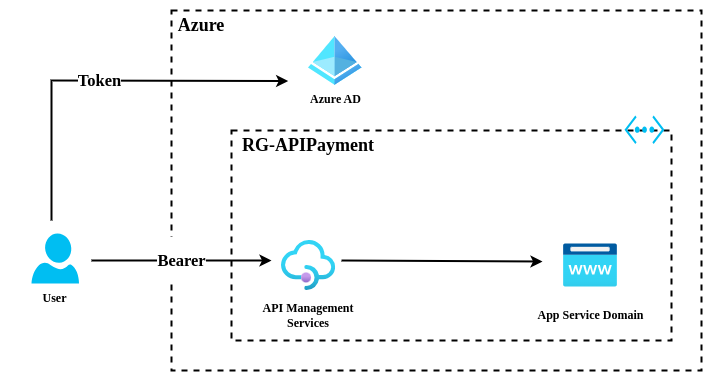

The diagram above was exported from draw.io. Its source (the exported page's mxGraphModel, read from the mxfile embedded in the PNG):
<mxGraphModel dx="880" dy="559" grid="1" gridSize="10" guides="1" tooltips="1" connect="1" arrows="1" fold="1" page="1" pageScale="1" pageWidth="850" pageHeight="1100" background="#ffffff" math="1" shadow="0" adaptiveColors="auto">
  <root>
    <mxCell id="0" />
    <mxCell id="1" parent="0" />
    <mxCell id="RVfxu3u_-f2EdGdDBhSm-6" value="" style="verticalLabelPosition=bottom;verticalAlign=top;html=1;shape=mxgraph.basic.rect;fillColor2=none;strokeWidth=2;size=20;indent=5;fillColor=none;dashed=1;perimeterSpacing=12;shadow=0;align=center;" parent="1" vertex="1">
      <mxGeometry x="250" y="90" width="530" height="360" as="geometry" />
    </mxCell>
    <mxCell id="RVfxu3u_-f2EdGdDBhSm-7" value="" style="verticalLabelPosition=bottom;verticalAlign=top;html=1;shape=mxgraph.basic.rect;fillColor2=none;strokeWidth=2;size=20;indent=5;fillColor=none;dashed=1;perimeterSpacing=12;shadow=0;" parent="1" vertex="1">
      <mxGeometry x="310" y="210" width="440" height="210" as="geometry" />
    </mxCell>
    <mxCell id="RVfxu3u_-f2EdGdDBhSm-2" value="" style="image;aspect=fixed;html=1;points=[];align=center;fontSize=12;image=img/lib/azure2/app_services/App_Service_Domains.svg;" parent="1" vertex="1">
      <mxGeometry x="642" y="323.40000000000003" width="54" height="43.2" as="geometry" />
    </mxCell>
    <mxCell id="RVfxu3u_-f2EdGdDBhSm-5" value="" style="verticalLabelPosition=bottom;html=1;verticalAlign=top;align=center;strokeColor=none;fillColor=#00BEF2;shape=mxgraph.azure.user;" parent="1" vertex="1">
      <mxGeometry x="110" y="313" width="47.5" height="50" as="geometry" />
    </mxCell>
    <mxCell id="RVfxu3u_-f2EdGdDBhSm-11" value="" style="image;aspect=fixed;html=1;points=[];align=center;fontSize=12;image=img/lib/azure2/app_services/API_Management_Services.svg;" parent="1" vertex="1">
      <mxGeometry x="360" y="320" width="54.17" height="50" as="geometry" />
    </mxCell>
    <mxCell id="RVfxu3u_-f2EdGdDBhSm-12" value="" style="endArrow=classic;html=1;rounded=0;strokeWidth=2;startArrow=none;startFill=0;endFill=1;flowAnimation=0;" parent="1" edge="1">
      <mxGeometry width="50" height="50" relative="1" as="geometry">
        <mxPoint x="420" y="340" as="sourcePoint" />
        <mxPoint x="621" y="341" as="targetPoint" />
      </mxGeometry>
    </mxCell>
    <mxCell id="RVfxu3u_-f2EdGdDBhSm-15" value="&lt;h2&gt;&lt;font style=&quot;&quot; face=&quot;Georgia&quot;&gt;Token&lt;/font&gt;&lt;/h2&gt;" style="endArrow=classic;html=1;rounded=0;strokeWidth=2;startArrow=none;startFill=0;endFill=1;flowAnimation=0;entryX=0.028;entryY=0.739;entryDx=0;entryDy=0;entryPerimeter=0;" parent="1" edge="1">
      <mxGeometry width="50" height="50" relative="1" as="geometry">
        <mxPoint x="130" y="300" as="sourcePoint" />
        <mxPoint x="366.68000000000006" y="160.54153999999994" as="targetPoint" />
        <Array as="points">
          <mxPoint x="130" y="160" />
        </Array>
      </mxGeometry>
    </mxCell>
    <mxCell id="RVfxu3u_-f2EdGdDBhSm-16" value="&lt;b&gt;&lt;font face=&quot;Georgia&quot;&gt;Azure AD&lt;/font&gt;&lt;/b&gt;" style="image;aspect=fixed;html=1;points=[];align=center;fontSize=12;image=img/lib/azure2/identity/Azure_Active_Directory.svg;" parent="1" vertex="1">
      <mxGeometry x="387" y="116" width="53.44" height="48.86" as="geometry" />
    </mxCell>
    <mxCell id="RVfxu3u_-f2EdGdDBhSm-17" value="&lt;h2&gt;&lt;font face=&quot;Georgia&quot;&gt;Bearer&lt;/font&gt;&lt;/h2&gt;" style="endArrow=classic;html=1;rounded=0;strokeWidth=2;startArrow=none;startFill=0;endFill=1;flowAnimation=0;" parent="1" edge="1">
      <mxGeometry width="50" height="50" relative="1" as="geometry">
        <mxPoint x="170" y="340" as="sourcePoint" />
        <mxPoint x="350" y="340" as="targetPoint" />
      </mxGeometry>
    </mxCell>
    <mxCell id="RVfxu3u_-f2EdGdDBhSm-20" value="&lt;h2&gt;&lt;b&gt;&lt;font face=&quot;Georgia&quot;&gt;Azure&lt;/font&gt;&lt;/b&gt;&lt;/h2&gt;" style="text;html=1;align=center;verticalAlign=middle;whiteSpace=wrap;rounded=0;" parent="1" vertex="1">
      <mxGeometry x="249.99999999999997" y="90" width="60" height="30" as="geometry" />
    </mxCell>
    <mxCell id="RVfxu3u_-f2EdGdDBhSm-21" value="&lt;h2&gt;&lt;b&gt;&lt;font face=&quot;Georgia&quot;&gt;RG-APIPayment&lt;/font&gt;&lt;/b&gt;&lt;/h2&gt;" style="text;html=1;align=center;verticalAlign=middle;whiteSpace=wrap;rounded=0;" parent="1" vertex="1">
      <mxGeometry x="307.09" y="210" width="160" height="30" as="geometry" />
    </mxCell>
    <mxCell id="RVfxu3u_-f2EdGdDBhSm-23" value="&lt;p&gt;&lt;b&gt;&lt;font face=&quot;Georgia&quot;&gt;API Management Services&lt;/font&gt;&lt;/b&gt;&lt;/p&gt;" style="text;html=1;align=center;verticalAlign=middle;whiteSpace=wrap;rounded=0;" parent="1" vertex="1">
      <mxGeometry x="322.09000000000003" y="380" width="130" height="30" as="geometry" />
    </mxCell>
    <mxCell id="RVfxu3u_-f2EdGdDBhSm-24" value="&lt;p&gt;&lt;b&gt;&lt;font face=&quot;Georgia&quot;&gt;App Service Domain&lt;/font&gt;&lt;/b&gt;&lt;/p&gt;" style="text;html=1;align=center;verticalAlign=middle;whiteSpace=wrap;rounded=0;" parent="1" vertex="1">
      <mxGeometry x="613.5" y="380" width="111" height="30" as="geometry" />
    </mxCell>
    <mxCell id="RVfxu3u_-f2EdGdDBhSm-25" value="&lt;p&gt;&lt;b&gt;&lt;font face=&quot;Georgia&quot;&gt;User&lt;/font&gt;&lt;/b&gt;&lt;/p&gt;" style="text;html=1;align=center;verticalAlign=middle;whiteSpace=wrap;rounded=0;" parent="1" vertex="1">
      <mxGeometry x="78.25" y="363" width="111" height="30" as="geometry" />
    </mxCell>
    <mxCell id="ccxiugrNsW9AbE4GGsmZ-1" value="" style="verticalLabelPosition=bottom;html=1;verticalAlign=top;align=center;strokeColor=none;fillColor=#00BEF2;shape=mxgraph.azure.virtual_network;pointerEvents=1;" vertex="1" parent="1">
      <mxGeometry x="703" y="195" width="40" height="28.5" as="geometry" />
    </mxCell>
  </root>
</mxGraphModel>